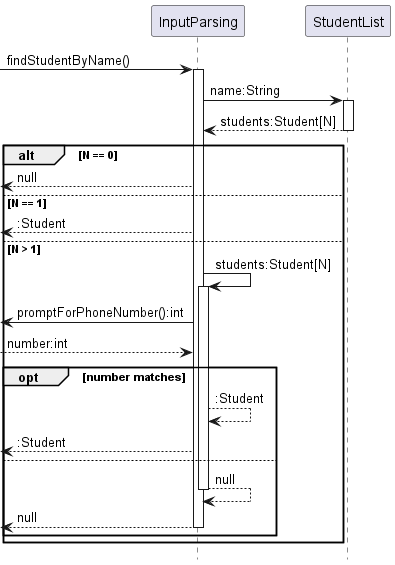

The diagram above was rendered by PlantUML. Its source (embedded in the PNG):
@startuml Student Identification
footbox off

participant InputParsing as fsbname
participant StudentList as msl

-> fsbname : findStudentByName()

activate fsbname

    fsbname -> msl : name:String
    activate msl
    msl --> fsbname : students:Student[N]
    deactivate msl

alt N == 0

    <-- fsbname : null

else N == 1

    <-- fsbname : :Student

else N > 1

    fsbname -> fsbname : students:Student[N]
    activate fsbname

    <- fsbname : promptForPhoneNumber():int
    -->  fsbname : number:int

    opt number matches
        fsbname --> fsbname : :Student
        <-- fsbname : :Student

    else 
        fsbname --> fsbname : null
        deactivate fsbname 

        <-- fsbname : null
        deactivate fsbname
    end
        
end

@enduml